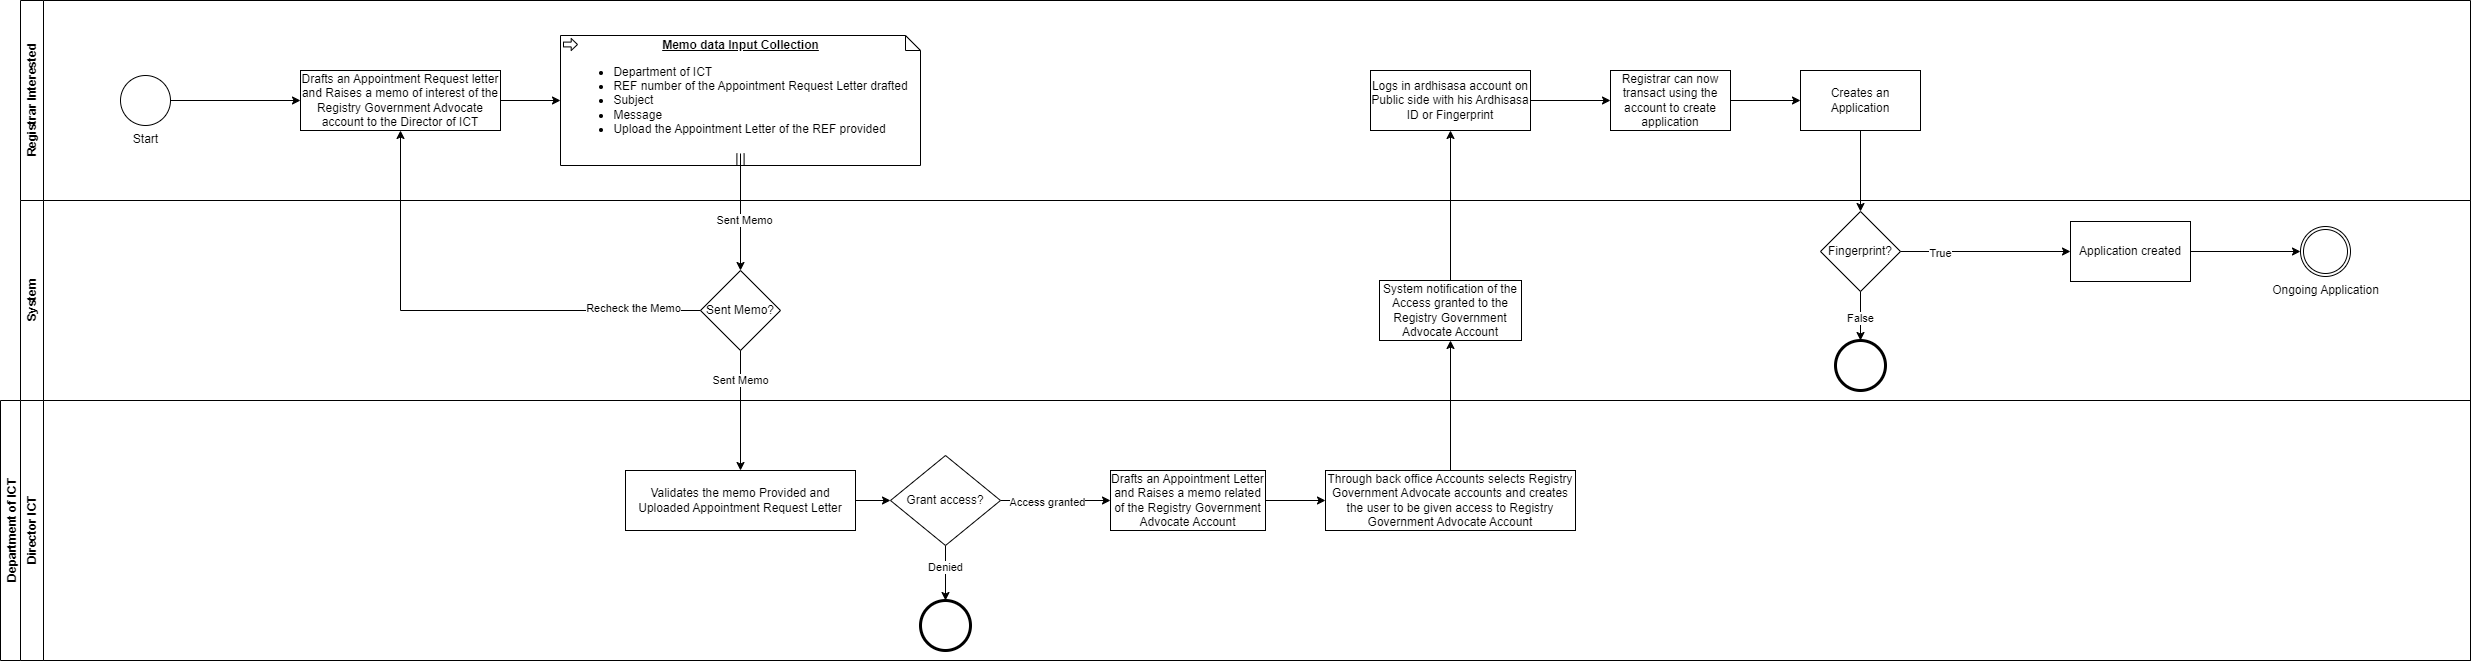

The diagram above was exported from draw.io. Its source (the exported page's mxGraphModel, read from the mxfile embedded in the PNG):
<mxGraphModel dx="1050" dy="565" grid="1" gridSize="10" guides="1" tooltips="1" connect="1" arrows="1" fold="1" page="1" pageScale="1" pageWidth="850" pageHeight="1100" math="0" shadow="0">
  <root>
    <mxCell id="0" />
    <mxCell id="1" parent="0" />
    <mxCell id="ZcypE1Ch13t9MxP7T6ZB-11" value="System" style="swimlane;horizontal=0;whiteSpace=wrap;html=1;" parent="1" vertex="1">
      <mxGeometry x="80" y="240" width="2450" height="200" as="geometry" />
    </mxCell>
    <mxCell id="pRWQq30tBzWuECc-a64T-7" value="Sent Memo?" style="rhombus;whiteSpace=wrap;html=1;" parent="ZcypE1Ch13t9MxP7T6ZB-11" vertex="1">
      <mxGeometry x="680" y="70" width="80" height="80" as="geometry" />
    </mxCell>
    <mxCell id="pRWQq30tBzWuECc-a64T-21" value="System notification of the Access granted to the Registry Government Advocate Account" style="rounded=0;whiteSpace=wrap;html=1;" parent="ZcypE1Ch13t9MxP7T6ZB-11" vertex="1">
      <mxGeometry x="1359" y="80" width="142" height="60" as="geometry" />
    </mxCell>
    <mxCell id="pRWQq30tBzWuECc-a64T-34" value="" style="points=[[0.145,0.145,0],[0.5,0,0],[0.855,0.145,0],[1,0.5,0],[0.855,0.855,0],[0.5,1,0],[0.145,0.855,0],[0,0.5,0]];shape=mxgraph.bpmn.event;html=1;verticalLabelPosition=bottom;labelBackgroundColor=#ffffff;verticalAlign=top;align=center;perimeter=ellipsePerimeter;outlineConnect=0;aspect=fixed;outline=end;symbol=terminate2;" parent="ZcypE1Ch13t9MxP7T6ZB-11" vertex="1">
      <mxGeometry x="1815" y="140" width="50" height="50" as="geometry" />
    </mxCell>
    <mxCell id="pRWQq30tBzWuECc-a64T-37" value="Application created" style="rounded=0;whiteSpace=wrap;html=1;" parent="ZcypE1Ch13t9MxP7T6ZB-11" vertex="1">
      <mxGeometry x="2050" y="21" width="120" height="60" as="geometry" />
    </mxCell>
    <mxCell id="pRWQq30tBzWuECc-a64T-40" value="Ongoing Application" style="points=[[0.145,0.145,0],[0.5,0,0],[0.855,0.145,0],[1,0.5,0],[0.855,0.855,0],[0.5,1,0],[0.145,0.855,0],[0,0.5,0]];shape=mxgraph.bpmn.event;html=1;verticalLabelPosition=bottom;labelBackgroundColor=#ffffff;verticalAlign=top;align=center;perimeter=ellipsePerimeter;outlineConnect=0;aspect=fixed;outline=throwing;symbol=general;" parent="ZcypE1Ch13t9MxP7T6ZB-11" vertex="1">
      <mxGeometry x="2280" y="26" width="50" height="50" as="geometry" />
    </mxCell>
    <mxCell id="pRWQq30tBzWuECc-a64T-41" style="edgeStyle=orthogonalEdgeStyle;rounded=0;orthogonalLoop=1;jettySize=auto;html=1;exitX=1;exitY=0.5;exitDx=0;exitDy=0;entryX=0;entryY=0.5;entryDx=0;entryDy=0;entryPerimeter=0;" parent="ZcypE1Ch13t9MxP7T6ZB-11" source="pRWQq30tBzWuECc-a64T-37" target="pRWQq30tBzWuECc-a64T-40" edge="1">
      <mxGeometry relative="1" as="geometry" />
    </mxCell>
    <mxCell id="pRWQq30tBzWuECc-a64T-32" value="Fingerprint?" style="rhombus;whiteSpace=wrap;html=1;" parent="ZcypE1Ch13t9MxP7T6ZB-11" vertex="1">
      <mxGeometry x="1800" y="11" width="80" height="80" as="geometry" />
    </mxCell>
    <mxCell id="pRWQq30tBzWuECc-a64T-35" style="edgeStyle=orthogonalEdgeStyle;rounded=0;orthogonalLoop=1;jettySize=auto;html=1;exitX=0.5;exitY=1;exitDx=0;exitDy=0;" parent="ZcypE1Ch13t9MxP7T6ZB-11" source="pRWQq30tBzWuECc-a64T-32" target="pRWQq30tBzWuECc-a64T-34" edge="1">
      <mxGeometry relative="1" as="geometry" />
    </mxCell>
    <mxCell id="pRWQq30tBzWuECc-a64T-36" value="False" style="edgeLabel;html=1;align=center;verticalAlign=middle;resizable=0;points=[];" parent="pRWQq30tBzWuECc-a64T-35" vertex="1" connectable="0">
      <mxGeometry x="0.0634" y="-1" relative="1" as="geometry">
        <mxPoint as="offset" />
      </mxGeometry>
    </mxCell>
    <mxCell id="pRWQq30tBzWuECc-a64T-38" style="edgeStyle=orthogonalEdgeStyle;rounded=0;orthogonalLoop=1;jettySize=auto;html=1;exitX=1;exitY=0.5;exitDx=0;exitDy=0;" parent="ZcypE1Ch13t9MxP7T6ZB-11" source="pRWQq30tBzWuECc-a64T-32" target="pRWQq30tBzWuECc-a64T-37" edge="1">
      <mxGeometry relative="1" as="geometry" />
    </mxCell>
    <mxCell id="pRWQq30tBzWuECc-a64T-39" value="True" style="edgeLabel;html=1;align=center;verticalAlign=middle;resizable=0;points=[];" parent="pRWQq30tBzWuECc-a64T-38" vertex="1" connectable="0">
      <mxGeometry x="-0.5381" y="-1" relative="1" as="geometry">
        <mxPoint as="offset" />
      </mxGeometry>
    </mxCell>
    <mxCell id="ZcypE1Ch13t9MxP7T6ZB-2" value="Department of ICT" style="swimlane;horizontal=0;whiteSpace=wrap;html=1;" parent="1" vertex="1">
      <mxGeometry x="60" y="440" width="2470" height="260" as="geometry" />
    </mxCell>
    <mxCell id="ZcypE1Ch13t9MxP7T6ZB-20" value="Director ICT" style="swimlane;horizontal=0;whiteSpace=wrap;html=1;" parent="1" vertex="1">
      <mxGeometry x="80" y="440" width="2450" height="260" as="geometry" />
    </mxCell>
    <mxCell id="pRWQq30tBzWuECc-a64T-17" style="edgeStyle=orthogonalEdgeStyle;rounded=0;orthogonalLoop=1;jettySize=auto;html=1;exitX=1;exitY=0.5;exitDx=0;exitDy=0;entryX=0;entryY=0.5;entryDx=0;entryDy=0;" parent="ZcypE1Ch13t9MxP7T6ZB-20" source="pRWQq30tBzWuECc-a64T-12" target="pRWQq30tBzWuECc-a64T-16" edge="1">
      <mxGeometry relative="1" as="geometry" />
    </mxCell>
    <mxCell id="pRWQq30tBzWuECc-a64T-12" value="Validates the memo Provided and Uploaded Appointment Request Letter" style="rounded=0;whiteSpace=wrap;html=1;" parent="ZcypE1Ch13t9MxP7T6ZB-20" vertex="1">
      <mxGeometry x="605" y="70" width="230" height="60" as="geometry" />
    </mxCell>
    <mxCell id="pRWQq30tBzWuECc-a64T-19" style="edgeStyle=orthogonalEdgeStyle;rounded=0;orthogonalLoop=1;jettySize=auto;html=1;exitX=0.5;exitY=1;exitDx=0;exitDy=0;" parent="ZcypE1Ch13t9MxP7T6ZB-20" source="pRWQq30tBzWuECc-a64T-16" target="pRWQq30tBzWuECc-a64T-18" edge="1">
      <mxGeometry relative="1" as="geometry" />
    </mxCell>
    <mxCell id="pRWQq30tBzWuECc-a64T-20" value="Denied" style="edgeLabel;html=1;align=center;verticalAlign=middle;resizable=0;points=[];" parent="pRWQq30tBzWuECc-a64T-19" vertex="1" connectable="0">
      <mxGeometry x="-0.2218" y="-1" relative="1" as="geometry">
        <mxPoint as="offset" />
      </mxGeometry>
    </mxCell>
    <mxCell id="pRWQq30tBzWuECc-a64T-23" style="edgeStyle=orthogonalEdgeStyle;rounded=0;orthogonalLoop=1;jettySize=auto;html=1;exitX=1;exitY=0.5;exitDx=0;exitDy=0;entryX=0;entryY=0.5;entryDx=0;entryDy=0;" parent="ZcypE1Ch13t9MxP7T6ZB-20" source="pRWQq30tBzWuECc-a64T-16" target="pRWQq30tBzWuECc-a64T-22" edge="1">
      <mxGeometry relative="1" as="geometry" />
    </mxCell>
    <mxCell id="pRWQq30tBzWuECc-a64T-24" value="Access granted" style="edgeLabel;html=1;align=center;verticalAlign=middle;resizable=0;points=[];" parent="pRWQq30tBzWuECc-a64T-23" vertex="1" connectable="0">
      <mxGeometry x="-0.1548" y="-1" relative="1" as="geometry">
        <mxPoint as="offset" />
      </mxGeometry>
    </mxCell>
    <mxCell id="pRWQq30tBzWuECc-a64T-16" value="Grant access?" style="rhombus;whiteSpace=wrap;html=1;" parent="ZcypE1Ch13t9MxP7T6ZB-20" vertex="1">
      <mxGeometry x="870" y="55" width="110" height="90" as="geometry" />
    </mxCell>
    <mxCell id="pRWQq30tBzWuECc-a64T-18" value="" style="points=[[0.145,0.145,0],[0.5,0,0],[0.855,0.145,0],[1,0.5,0],[0.855,0.855,0],[0.5,1,0],[0.145,0.855,0],[0,0.5,0]];shape=mxgraph.bpmn.event;html=1;verticalLabelPosition=bottom;labelBackgroundColor=#ffffff;verticalAlign=top;align=center;perimeter=ellipsePerimeter;outlineConnect=0;aspect=fixed;outline=end;symbol=terminate2;" parent="ZcypE1Ch13t9MxP7T6ZB-20" vertex="1">
      <mxGeometry x="900" y="200" width="50" height="50" as="geometry" />
    </mxCell>
    <mxCell id="rWEmTl1u-51waNJUjTv5-2" style="edgeStyle=orthogonalEdgeStyle;rounded=0;orthogonalLoop=1;jettySize=auto;html=1;exitX=1;exitY=0.5;exitDx=0;exitDy=0;entryX=0;entryY=0.5;entryDx=0;entryDy=0;" edge="1" parent="ZcypE1Ch13t9MxP7T6ZB-20" source="pRWQq30tBzWuECc-a64T-22" target="rWEmTl1u-51waNJUjTv5-1">
      <mxGeometry relative="1" as="geometry" />
    </mxCell>
    <mxCell id="pRWQq30tBzWuECc-a64T-22" value="Drafts an Appointment Letter and Raises a memo related of the Registry Government Advocate Account" style="rounded=0;whiteSpace=wrap;html=1;" parent="ZcypE1Ch13t9MxP7T6ZB-20" vertex="1">
      <mxGeometry x="1090" y="70" width="155" height="60" as="geometry" />
    </mxCell>
    <mxCell id="rWEmTl1u-51waNJUjTv5-1" value="Through back office Accounts selects Registry Government Advocate accounts and creates the user to be given access to Registry Government Advocate Account" style="rounded=0;whiteSpace=wrap;html=1;" vertex="1" parent="ZcypE1Ch13t9MxP7T6ZB-20">
      <mxGeometry x="1305" y="70" width="250" height="60" as="geometry" />
    </mxCell>
    <mxCell id="pRWQq30tBzWuECc-a64T-1" value="Registrar Interested" style="swimlane;horizontal=0;whiteSpace=wrap;html=1;" parent="1" vertex="1">
      <mxGeometry x="80" y="40" width="2450" height="200" as="geometry" />
    </mxCell>
    <mxCell id="pRWQq30tBzWuECc-a64T-4" style="edgeStyle=orthogonalEdgeStyle;rounded=0;orthogonalLoop=1;jettySize=auto;html=1;exitX=1;exitY=0.5;exitDx=0;exitDy=0;exitPerimeter=0;entryX=0;entryY=0.5;entryDx=0;entryDy=0;" parent="pRWQq30tBzWuECc-a64T-1" source="pRWQq30tBzWuECc-a64T-2" target="pRWQq30tBzWuECc-a64T-3" edge="1">
      <mxGeometry relative="1" as="geometry" />
    </mxCell>
    <mxCell id="pRWQq30tBzWuECc-a64T-2" value="Start" style="points=[[0.145,0.145,0],[0.5,0,0],[0.855,0.145,0],[1,0.5,0],[0.855,0.855,0],[0.5,1,0],[0.145,0.855,0],[0,0.5,0]];shape=mxgraph.bpmn.event;html=1;verticalLabelPosition=bottom;labelBackgroundColor=#ffffff;verticalAlign=top;align=center;perimeter=ellipsePerimeter;outlineConnect=0;aspect=fixed;outline=standard;symbol=general;" parent="pRWQq30tBzWuECc-a64T-1" vertex="1">
      <mxGeometry x="100" y="75" width="50" height="50" as="geometry" />
    </mxCell>
    <mxCell id="pRWQq30tBzWuECc-a64T-3" value="Drafts an Appointment Request letter and Raises a memo of interest of the Registry Government Advocate account to the Director of ICT" style="rounded=0;whiteSpace=wrap;html=1;" parent="pRWQq30tBzWuECc-a64T-1" vertex="1">
      <mxGeometry x="280" y="70" width="200" height="60" as="geometry" />
    </mxCell>
    <mxCell id="pRWQq30tBzWuECc-a64T-5" value="&lt;b&gt;&lt;u&gt;Memo data Input Collection&lt;/u&gt;&lt;/b&gt;&lt;div style=&quot;text-align: left;&quot;&gt;&lt;ul&gt;&lt;li&gt;Department of ICT&lt;/li&gt;&lt;li&gt;REF number of the Appointment Request Letter drafted&lt;/li&gt;&lt;li&gt;Subject&lt;/li&gt;&lt;li&gt;Message&lt;/li&gt;&lt;li&gt;&lt;span style=&quot;background-color: initial;&quot;&gt;Upload the Appointment Letter of the REF provided&lt;/span&gt;&lt;/li&gt;&lt;/ul&gt;&lt;/div&gt;&lt;div&gt;&lt;div style=&quot;text-align: left;&quot;&gt;&lt;b&gt;&lt;u&gt;&lt;br&gt;&lt;/u&gt;&lt;/b&gt;&lt;/div&gt;&lt;/div&gt;" style="shape=mxgraph.bpmn.data;labelPosition=center;verticalLabelPosition=middle;align=center;verticalAlign=middle;size=15;html=1;bpmnTransferType=input;isCollection=1;" parent="pRWQq30tBzWuECc-a64T-1" vertex="1">
      <mxGeometry x="540" y="35" width="360" height="130" as="geometry" />
    </mxCell>
    <mxCell id="pRWQq30tBzWuECc-a64T-6" style="edgeStyle=orthogonalEdgeStyle;rounded=0;orthogonalLoop=1;jettySize=auto;html=1;exitX=1;exitY=0.5;exitDx=0;exitDy=0;entryX=0;entryY=0.5;entryDx=0;entryDy=0;entryPerimeter=0;" parent="pRWQq30tBzWuECc-a64T-1" source="pRWQq30tBzWuECc-a64T-3" target="pRWQq30tBzWuECc-a64T-5" edge="1">
      <mxGeometry relative="1" as="geometry" />
    </mxCell>
    <mxCell id="pRWQq30tBzWuECc-a64T-29" style="edgeStyle=orthogonalEdgeStyle;rounded=0;orthogonalLoop=1;jettySize=auto;html=1;exitX=1;exitY=0.5;exitDx=0;exitDy=0;entryX=0;entryY=0.5;entryDx=0;entryDy=0;" parent="pRWQq30tBzWuECc-a64T-1" source="pRWQq30tBzWuECc-a64T-26" target="pRWQq30tBzWuECc-a64T-28" edge="1">
      <mxGeometry relative="1" as="geometry" />
    </mxCell>
    <mxCell id="pRWQq30tBzWuECc-a64T-26" value="Logs in ardhisasa account on Public side with his Ardhisasa ID or Fingerprint" style="rounded=0;whiteSpace=wrap;html=1;" parent="pRWQq30tBzWuECc-a64T-1" vertex="1">
      <mxGeometry x="1350" y="70" width="160" height="60" as="geometry" />
    </mxCell>
    <mxCell id="pRWQq30tBzWuECc-a64T-31" style="edgeStyle=orthogonalEdgeStyle;rounded=0;orthogonalLoop=1;jettySize=auto;html=1;exitX=1;exitY=0.5;exitDx=0;exitDy=0;entryX=0;entryY=0.5;entryDx=0;entryDy=0;" parent="pRWQq30tBzWuECc-a64T-1" source="pRWQq30tBzWuECc-a64T-28" target="pRWQq30tBzWuECc-a64T-30" edge="1">
      <mxGeometry relative="1" as="geometry" />
    </mxCell>
    <mxCell id="pRWQq30tBzWuECc-a64T-28" value="Registrar can now transact using the account to create application" style="rounded=0;whiteSpace=wrap;html=1;" parent="pRWQq30tBzWuECc-a64T-1" vertex="1">
      <mxGeometry x="1590" y="70" width="120" height="60" as="geometry" />
    </mxCell>
    <mxCell id="pRWQq30tBzWuECc-a64T-30" value="Creates an Application" style="rounded=0;whiteSpace=wrap;html=1;" parent="pRWQq30tBzWuECc-a64T-1" vertex="1">
      <mxGeometry x="1780" y="70" width="120" height="60" as="geometry" />
    </mxCell>
    <mxCell id="pRWQq30tBzWuECc-a64T-8" style="edgeStyle=orthogonalEdgeStyle;rounded=0;orthogonalLoop=1;jettySize=auto;html=1;exitX=0.5;exitY=1;exitDx=0;exitDy=0;exitPerimeter=0;entryX=0.5;entryY=0;entryDx=0;entryDy=0;" parent="1" source="pRWQq30tBzWuECc-a64T-5" target="pRWQq30tBzWuECc-a64T-7" edge="1">
      <mxGeometry relative="1" as="geometry" />
    </mxCell>
    <mxCell id="pRWQq30tBzWuECc-a64T-11" value="Sent Memo" style="edgeLabel;html=1;align=center;verticalAlign=middle;resizable=0;points=[];" parent="pRWQq30tBzWuECc-a64T-8" vertex="1" connectable="0">
      <mxGeometry x="0.0362" y="3" relative="1" as="geometry">
        <mxPoint as="offset" />
      </mxGeometry>
    </mxCell>
    <mxCell id="pRWQq30tBzWuECc-a64T-9" style="edgeStyle=orthogonalEdgeStyle;rounded=0;orthogonalLoop=1;jettySize=auto;html=1;exitX=0;exitY=0.5;exitDx=0;exitDy=0;entryX=0.5;entryY=1;entryDx=0;entryDy=0;" parent="1" source="pRWQq30tBzWuECc-a64T-7" target="pRWQq30tBzWuECc-a64T-3" edge="1">
      <mxGeometry relative="1" as="geometry" />
    </mxCell>
    <mxCell id="pRWQq30tBzWuECc-a64T-10" value="Recheck the Memo" style="edgeLabel;html=1;align=center;verticalAlign=middle;resizable=0;points=[];" parent="pRWQq30tBzWuECc-a64T-9" vertex="1" connectable="0">
      <mxGeometry x="-0.7177" y="-3" relative="1" as="geometry">
        <mxPoint as="offset" />
      </mxGeometry>
    </mxCell>
    <mxCell id="pRWQq30tBzWuECc-a64T-13" style="edgeStyle=orthogonalEdgeStyle;rounded=0;orthogonalLoop=1;jettySize=auto;html=1;exitX=0.5;exitY=1;exitDx=0;exitDy=0;entryX=0.5;entryY=0;entryDx=0;entryDy=0;" parent="1" source="pRWQq30tBzWuECc-a64T-7" target="pRWQq30tBzWuECc-a64T-12" edge="1">
      <mxGeometry relative="1" as="geometry" />
    </mxCell>
    <mxCell id="pRWQq30tBzWuECc-a64T-15" value="Sent Memo" style="edgeLabel;html=1;align=center;verticalAlign=middle;resizable=0;points=[];" parent="pRWQq30tBzWuECc-a64T-13" vertex="1" connectable="0">
      <mxGeometry x="-0.51" y="-1" relative="1" as="geometry">
        <mxPoint as="offset" />
      </mxGeometry>
    </mxCell>
    <mxCell id="pRWQq30tBzWuECc-a64T-27" style="edgeStyle=orthogonalEdgeStyle;rounded=0;orthogonalLoop=1;jettySize=auto;html=1;exitX=0.5;exitY=0;exitDx=0;exitDy=0;entryX=0.5;entryY=1;entryDx=0;entryDy=0;" parent="1" source="pRWQq30tBzWuECc-a64T-21" target="pRWQq30tBzWuECc-a64T-26" edge="1">
      <mxGeometry relative="1" as="geometry" />
    </mxCell>
    <mxCell id="pRWQq30tBzWuECc-a64T-33" style="edgeStyle=orthogonalEdgeStyle;rounded=0;orthogonalLoop=1;jettySize=auto;html=1;exitX=0.5;exitY=1;exitDx=0;exitDy=0;entryX=0.5;entryY=0;entryDx=0;entryDy=0;" parent="1" source="pRWQq30tBzWuECc-a64T-30" target="pRWQq30tBzWuECc-a64T-32" edge="1">
      <mxGeometry relative="1" as="geometry" />
    </mxCell>
    <mxCell id="rWEmTl1u-51waNJUjTv5-3" style="edgeStyle=orthogonalEdgeStyle;rounded=0;orthogonalLoop=1;jettySize=auto;html=1;exitX=0.5;exitY=0;exitDx=0;exitDy=0;entryX=0.5;entryY=1;entryDx=0;entryDy=0;" edge="1" parent="1" source="rWEmTl1u-51waNJUjTv5-1" target="pRWQq30tBzWuECc-a64T-21">
      <mxGeometry relative="1" as="geometry" />
    </mxCell>
  </root>
</mxGraphModel>